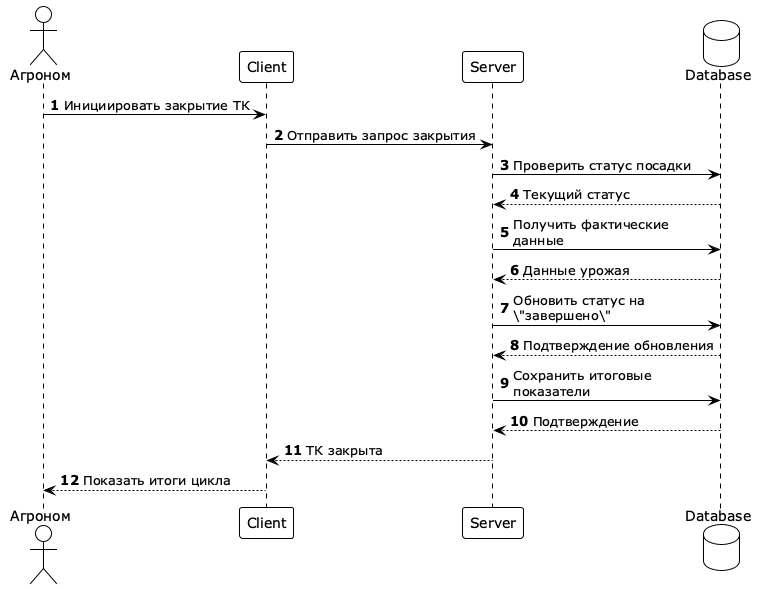

The diagram above was rendered by PlantUML. Its source (embedded in the PNG):
@startuml
!theme plain
skinparam maxMessageSize 200
skinparam sequence {
  LifeLineStrategy solid
}
skinparam participant {
  BackgroundColor White
}
skinparam actor {
  BackgroundColor White
}
skinparam database {
  BackgroundColor White
}

actor "Агроном" as Agro
participant "Client" as Client
participant "Server" as Server
database "Database" as DB

autonumber

Agro -> Client: Инициировать закрытие ТК
Client -> Server: Отправить запрос закрытия
Server -> DB: Проверить статус посадки
DB --> Server: Текущий статус
Server -> DB: Получить фактические данные
DB --> Server: Данные урожая
Server -> DB: Обновить статус на \"завершено\"
DB --> Server: Подтверждение обновления
Server -> DB: Сохранить итоговые показатели
DB --> Server: Подтверждение
Server --> Client: ТК закрыта
Client --> Agro: Показать итоги цикла

@enduml